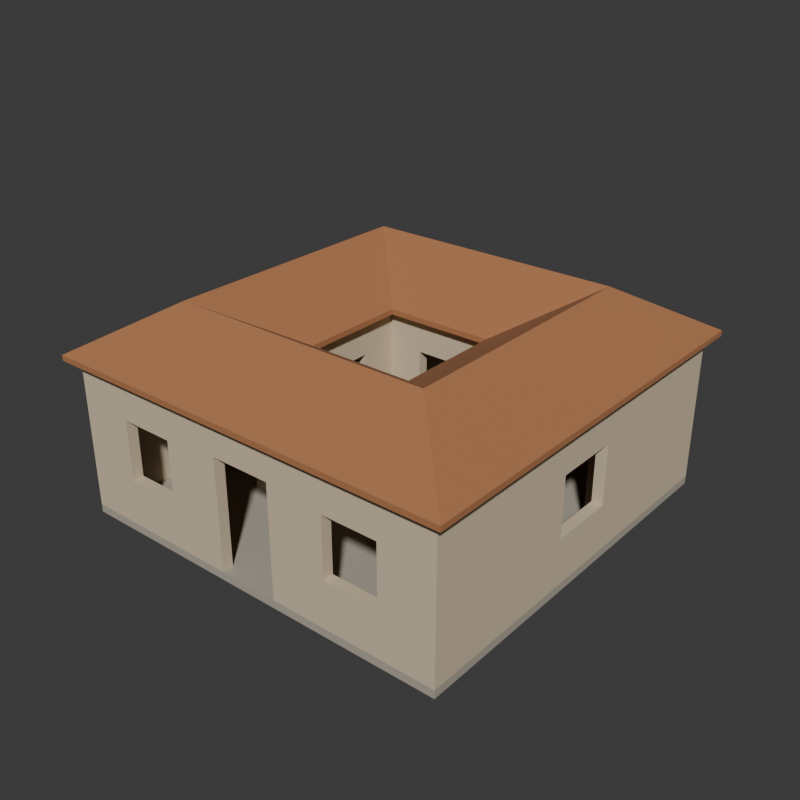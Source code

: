 # Source: source.blend  (saved by Blender 4.3.34; exported with 4.5.12 LTS)
import bpy
from mathutils import Matrix  # noqa: F401  (used for matrix-valued properties, if any)

bpy.ops.wm.read_factory_settings(use_empty=True)
scene = bpy.context.scene
scene.name = 'Scene'

# ---- collections
col_collection = bpy.data.collections.new('Collection'); scene.collection.children.link(col_collection)

# ---- materials (node trees are filled in below, after node groups)
mat_courtyardstonefloor = bpy.data.materials.new('CourtyardStoneFloor')
mat_courtyardstonefloor.diffuse_color = (0.42, 0.38, 0.31, 1.0)
mat_warmplasterrooms = bpy.data.materials.new('WarmPlasterRooms')
mat_warmplasterrooms.diffuse_color = (0.66, 0.54, 0.38, 1.0)
mat_claycourtyardroof = bpy.data.materials.new('ClayCourtyardRoof')
mat_claycourtyardroof.diffuse_color = (0.43, 0.18, 0.075, 1.0)

# ---- material node trees
mat_courtyardstonefloor.use_nodes = True; mat_courtyardstonefloor.node_tree.nodes.clear()
_N = mat_courtyardstonefloor.node_tree.nodes; _L = mat_courtyardstonefloor.node_tree.links
n0 = _N.new('ShaderNodeBsdfPrincipled'); n0.name = 'Principled BSDF'; n0.location = (10, 300)
n0.inputs[0].default_value = (0.42, 0.38, 0.31, 1.0)
n0.inputs[2].default_value = 0.94
n1 = _N.new('ShaderNodeOutputMaterial'); n1.name = 'Material Output'; n1.location = (300, 300)
_L.new(n0.outputs[0], n1.inputs[0])
n1.is_active_output = True
mat_warmplasterrooms.use_nodes = True; mat_warmplasterrooms.node_tree.nodes.clear()
_N = mat_warmplasterrooms.node_tree.nodes; _L = mat_warmplasterrooms.node_tree.links
n0 = _N.new('ShaderNodeBsdfPrincipled'); n0.name = 'Principled BSDF'; n0.location = (10, 300)
n0.inputs[0].default_value = (0.66, 0.54, 0.38, 1.0)
n0.inputs[2].default_value = 0.92
n1 = _N.new('ShaderNodeOutputMaterial'); n1.name = 'Material Output'; n1.location = (300, 300)
_L.new(n0.outputs[0], n1.inputs[0])
n1.is_active_output = True
mat_claycourtyardroof.use_nodes = True; mat_claycourtyardroof.node_tree.nodes.clear()
_N = mat_claycourtyardroof.node_tree.nodes; _L = mat_claycourtyardroof.node_tree.links
n0 = _N.new('ShaderNodeBsdfPrincipled'); n0.name = 'Principled BSDF'; n0.location = (10, 300)
n0.inputs[0].default_value = (0.43, 0.18, 0.075, 1.0)
n0.inputs[2].default_value = 0.9
n1 = _N.new('ShaderNodeOutputMaterial'); n1.name = 'Material Output'; n1.location = (300, 300)
_L.new(n0.outputs[0], n1.inputs[0])
n1.is_active_output = True

# ---- world
world_world = bpy.data.worlds.new('World'); scene.world = world_world
world_world.use_nodes = True; world_world.node_tree.nodes.clear()
_N = world_world.node_tree.nodes; _L = world_world.node_tree.links
n0 = _N.new('ShaderNodeOutputWorld'); n0.name = 'World Output'; n0.location = (300, 300)
n1 = _N.new('ShaderNodeBackground'); n1.name = 'Background'; n1.location = (10, 300)
n1.inputs[0].default_value = (0.05088, 0.05088, 0.05088, 1.0)
_L.new(n1.outputs[0], n0.inputs[0])
n0.is_active_output = True
world_world.color = (0.05088, 0.05088, 0.05088)
world_world.sun_shadow_jitter_overblur = 0.0

# ---- meshes
me_completegroundedfloormesh = bpy.data.meshes.new('CompleteGroundedFloorMesh')
me_completegroundedfloormesh.from_pydata([(-3.6, -3.6, 0.0), (-3.6, -3.6, 0.15), (-3.6, 3.6, 0.15), (-3.6, 3.6, 0.0), (3.6, -3.6, 0.0), (3.6, 3.6, 0.0), (3.6, 3.6, 0.15), (3.6, -3.6, 0.15)], [], [(0, 1, 2), (0, 2, 3), (4, 5, 6), (4, 6, 7), (0, 4, 7), (0, 7, 1), (3, 2, 6), (3, 6, 5), (0, 3, 5), (0, 5, 4), (1, 7, 6), (1, 6, 2)])
me_completegroundedfloormesh.materials.append(mat_courtyardstonefloor)
me_completegroundedfloormesh.materials.append(mat_warmplasterrooms)
me_completegroundedfloormesh.materials.append(mat_claycourtyardroof)
me_completegroundedfloormesh.update()
me_frontexteriordoorandtwowindowsmesh = bpy.data.meshes.new('FrontExteriorDoorAndTwoWindowsMesh')
me_frontexteriordoorandtwowindowsmesh.from_pydata([(-3.6, -3.6, 0.15), (-3.6, -3.6, 1.0), (-3.6, -3.4, 1.0), (-3.6, -3.4, 0.15), (-2.6, -3.6, 0.15), (-2.6, -3.6, 1.0), (-2.6, -3.4, 1.0), (-2.6, -3.4, 0.15), (-3.6, -3.6, 2.1), (-3.6, -3.4, 2.1), (-2.6, -3.4, 2.1), (-2.6, -3.6, 2.1), (-3.6, -3.6, 2.2), (-3.6, -3.4, 2.2), (-2.6, -3.6, 2.2), (-2.6, -3.4, 2.2), (-3.6, -3.6, 2.85), (-3.6, -3.4, 2.85), (-2.6, -3.6, 2.85), (-2.6, -3.4, 2.85), (-1.6, -3.6, 0.15), (-1.6, -3.6, 1.0), (-1.6, -3.4, 1.0), (-1.6, -3.4, 0.15), (-1.6, -3.6, 2.1), (-1.6, -3.6, 2.2), (-1.6, -3.4, 2.2), (-1.6, -3.4, 2.1), (-1.6, -3.6, 2.85), (-1.6, -3.4, 2.85), (-0.55, -3.6, 0.15), (-0.55, -3.4, 0.15), (-0.55, -3.4, 1.0), (-0.55, -3.6, 1.0), (-0.55, -3.4, 2.1), (-0.55, -3.6, 2.1), (-0.55, -3.4, 2.2), (-0.55, -3.6, 2.2), (-0.55, -3.6, 2.85), (-0.55, -3.4, 2.85), (0.55, -3.6, 2.2), (0.55, -3.6, 2.85), (0.55, -3.4, 2.85), (0.55, -3.4, 2.2), (0.55, -3.6, 0.15), (0.55, -3.6, 1.0), (0.55, -3.4, 1.0), (0.55, -3.4, 0.15), (1.6, -3.6, 0.15), (1.6, -3.6, 1.0), (1.6, -3.4, 1.0), (1.6, -3.4, 0.15), (0.55, -3.6, 2.1), (0.55, -3.4, 2.1), (1.6, -3.4, 2.1), (1.6, -3.6, 2.1), (1.6, -3.6, 2.2), (1.6, -3.4, 2.2), (1.6, -3.6, 2.85), (1.6, -3.4, 2.85), (2.6, -3.6, 0.15), (2.6, -3.6, 1.0), (2.6, -3.4, 1.0), (2.6, -3.4, 0.15), (2.6, -3.6, 2.1), (2.6, -3.6, 2.2), (2.6, -3.4, 2.2), (2.6, -3.4, 2.1), (2.6, -3.6, 2.85), (2.6, -3.4, 2.85), (3.6, -3.6, 0.15), (3.6, -3.4, 0.15), (3.6, -3.4, 1.0), (3.6, -3.6, 1.0), (3.6, -3.4, 2.1), (3.6, -3.6, 2.1), (3.6, -3.4, 2.2), (3.6, -3.6, 2.2), (3.6, -3.4, 2.85), (3.6, -3.6, 2.85)], [], [(0, 1, 2), (0, 2, 3), (0, 4, 5), (0, 5, 1), (3, 2, 6), (3, 6, 7), (0, 3, 7), (0, 7, 4), (1, 8, 9), (1, 9, 2), (5, 6, 10), (5, 10, 11), (1, 5, 11), (1, 11, 8), (2, 9, 10), (2, 10, 6), (8, 12, 13), (8, 13, 9), (8, 11, 14), (8, 14, 12), (9, 13, 15), (9, 15, 10), (12, 16, 17), (12, 17, 13), (12, 14, 18), (12, 18, 16), (13, 17, 19), (13, 19, 15), (16, 18, 19), (16, 19, 17), (4, 20, 21), (4, 21, 5), (7, 6, 22), (7, 22, 23), (4, 7, 23), (4, 23, 20), (5, 21, 22), (5, 22, 6), (11, 24, 25), (11, 25, 14), (10, 15, 26), (10, 26, 27), (11, 10, 27), (11, 27, 24), (14, 25, 28), (14, 28, 18), (15, 19, 29), (15, 29, 26), (18, 28, 29), (18, 29, 19), (30, 31, 32), (30, 32, 33), (20, 30, 33), (20, 33, 21), (23, 22, 32), (23, 32, 31), (20, 23, 31), (20, 31, 30), (21, 24, 27), (21, 27, 22), (33, 32, 34), (33, 34, 35), (21, 33, 35), (21, 35, 24), (22, 27, 34), (22, 34, 32), (35, 34, 36), (35, 36, 37), (24, 35, 37), (24, 37, 25), (27, 26, 36), (27, 36, 34), (25, 37, 38), (25, 38, 28), (26, 29, 39), (26, 39, 36), (28, 38, 39), (28, 39, 29), (37, 40, 41), (37, 41, 38), (36, 39, 42), (36, 42, 43), (37, 36, 43), (37, 43, 40), (38, 41, 42), (38, 42, 39), (44, 45, 46), (44, 46, 47), (44, 48, 49), (44, 49, 45), (47, 46, 50), (47, 50, 51), (44, 47, 51), (44, 51, 48), (45, 52, 53), (45, 53, 46), (49, 50, 54), (49, 54, 55), (45, 49, 55), (45, 55, 52), (46, 53, 54), (46, 54, 50), (52, 40, 43), (52, 43, 53), (52, 55, 56), (52, 56, 40), (53, 43, 57), (53, 57, 54), (40, 56, 58), (40, 58, 41), (43, 42, 59), (43, 59, 57), (41, 58, 59), (41, 59, 42), (48, 60, 61), (48, 61, 49), (51, 50, 62), (51, 62, 63), (48, 51, 63), (48, 63, 60), (49, 61, 62), (49, 62, 50), (55, 64, 65), (55, 65, 56), (54, 57, 66), (54, 66, 67), (55, 54, 67), (55, 67, 64), (56, 65, 68), (56, 68, 58), (57, 59, 69), (57, 69, 66), (58, 68, 69), (58, 69, 59), (70, 71, 72), (70, 72, 73), (60, 70, 73), (60, 73, 61), (63, 62, 72), (63, 72, 71), (60, 63, 71), (60, 71, 70), (61, 64, 67), (61, 67, 62), (73, 72, 74), (73, 74, 75), (61, 73, 75), (61, 75, 64), (62, 67, 74), (62, 74, 72), (75, 74, 76), (75, 76, 77), (64, 75, 77), (64, 77, 65), (67, 66, 76), (67, 76, 74), (77, 76, 78), (77, 78, 79), (65, 77, 79), (65, 79, 68), (66, 69, 78), (66, 78, 76), (68, 79, 78), (68, 78, 69)])
me_frontexteriordoorandtwowindowsmesh.polygons.foreach_set('material_index', [1, 1, 1, 1, 1, 1, 1, 1, 1, 1, 1, 1, 1, 1, 1, 1, 1, 1, 1, 1, 1, 1, 1, 1, 1, 1, 1, 1, 1, 1, 1, 1, 1, 1, 1, 1, 1, 1, 1, 1, 1, 1, 1, 1, 1, 1, 1, 1, 1, 1, 1, 1, 1, 1, 1, 1, 1, 1, 1, 1, 1, 1, 1, 1, 1, 1, 1, 1, 1, 1, 1, 1, 1, 1, 1, 1, 1, 1, 1, 1, 1, 1, 1, 1, 1, 1, 1, 1, 1, 1, 1, 1, 1, 1, 1, 1, 1, 1, 1, 1, 1, 1, 1, 1, 1, 1, 1, 1, 1, 1, 1, 1, 1, 1, 1, 1, 1, 1, 1, 1, 1, 1, 1, 1, 1, 1, 1, 1, 1, 1, 1, 1, 1, 1, 1, 1, 1, 1, 1, 1, 1, 1, 1, 1, 1, 1, 1, 1, 1, 1, 1, 1, 1, 1, 1, 1, 1, 1, 1, 1, 1, 1, 1, 1])
me_frontexteriordoorandtwowindowsmesh.materials.append(mat_courtyardstonefloor)
me_frontexteriordoorandtwowindowsmesh.materials.append(mat_warmplasterrooms)
me_frontexteriordoorandtwowindowsmesh.materials.append(mat_claycourtyardroof)
me_frontexteriordoorandtwowindowsmesh.update()
me_rearexteriorwindowmesh = bpy.data.meshes.new('RearExteriorWindowMesh')
me_rearexteriorwindowmesh.from_pydata([(-3.6, 3.4, 0.15), (-3.6, 3.4, 1.0), (-3.6, 3.6, 1.0), (-3.6, 3.6, 0.15), (-0.6, 3.4, 0.15), (-0.6, 3.4, 1.0), (-0.6, 3.6, 1.0), (-0.6, 3.6, 0.15), (-3.6, 3.4, 2.1), (-3.6, 3.6, 2.1), (-0.6, 3.6, 2.1), (-0.6, 3.4, 2.1), (-3.6, 3.4, 2.85), (-3.6, 3.6, 2.85), (-0.6, 3.4, 2.85), (-0.6, 3.6, 2.85), (0.6, 3.4, 0.15), (0.6, 3.4, 1.0), (0.6, 3.6, 1.0), (0.6, 3.6, 0.15), (0.6, 3.4, 2.1), (0.6, 3.4, 2.85), (0.6, 3.6, 2.85), (0.6, 3.6, 2.1), (3.6, 3.4, 0.15), (3.6, 3.6, 0.15), (3.6, 3.6, 1.0), (3.6, 3.4, 1.0), (3.6, 3.6, 2.1), (3.6, 3.4, 2.1), (3.6, 3.6, 2.85), (3.6, 3.4, 2.85)], [], [(0, 1, 2), (0, 2, 3), (0, 4, 5), (0, 5, 1), (3, 2, 6), (3, 6, 7), (0, 3, 7), (0, 7, 4), (1, 8, 9), (1, 9, 2), (5, 6, 10), (5, 10, 11), (1, 5, 11), (1, 11, 8), (2, 9, 10), (2, 10, 6), (8, 12, 13), (8, 13, 9), (8, 11, 14), (8, 14, 12), (9, 13, 15), (9, 15, 10), (12, 14, 15), (12, 15, 13), (4, 16, 17), (4, 17, 5), (7, 6, 18), (7, 18, 19), (4, 7, 19), (4, 19, 16), (5, 17, 18), (5, 18, 6), (11, 20, 21), (11, 21, 14), (10, 15, 22), (10, 22, 23), (11, 10, 23), (11, 23, 20), (14, 21, 22), (14, 22, 15), (24, 25, 26), (24, 26, 27), (16, 24, 27), (16, 27, 17), (19, 18, 26), (19, 26, 25), (16, 19, 25), (16, 25, 24), (17, 20, 23), (17, 23, 18), (27, 26, 28), (27, 28, 29), (17, 27, 29), (17, 29, 20), (18, 23, 28), (18, 28, 26), (29, 28, 30), (29, 30, 31), (20, 29, 31), (20, 31, 21), (23, 22, 30), (23, 30, 28), (21, 31, 30), (21, 30, 22)])
me_rearexteriorwindowmesh.polygons.foreach_set('material_index', [1, 1, 1, 1, 1, 1, 1, 1, 1, 1, 1, 1, 1, 1, 1, 1, 1, 1, 1, 1, 1, 1, 1, 1, 1, 1, 1, 1, 1, 1, 1, 1, 1, 1, 1, 1, 1, 1, 1, 1, 1, 1, 1, 1, 1, 1, 1, 1, 1, 1, 1, 1, 1, 1, 1, 1, 1, 1, 1, 1, 1, 1, 1, 1])
me_rearexteriorwindowmesh.materials.append(mat_courtyardstonefloor)
me_rearexteriorwindowmesh.materials.append(mat_warmplasterrooms)
me_rearexteriorwindowmesh.materials.append(mat_claycourtyardroof)
me_rearexteriorwindowmesh.update()
me_exteriorside_1mesh = bpy.data.meshes.new('ExteriorSide-1Mesh')
me_exteriorside_1mesh.from_pydata([(-3.6, -3.4, 0.15), (-3.6, -3.4, 1.0), (-3.6, -0.6, 1.0), (-3.6, -0.6, 0.15), (-3.4, -3.4, 0.15), (-3.4, -0.6, 0.15), (-3.4, -0.6, 1.0), (-3.4, -3.4, 1.0), (-3.6, -3.4, 2.1), (-3.6, -0.6, 2.1), (-3.4, -0.6, 2.1), (-3.4, -3.4, 2.1), (-3.6, -3.4, 2.85), (-3.6, -0.6, 2.85), (-3.4, -0.6, 2.85), (-3.4, -3.4, 2.85), (-3.6, 0.6, 1.0), (-3.6, 0.6, 0.15), (-3.4, 0.6, 0.15), (-3.4, 0.6, 1.0), (-3.6, 0.6, 2.85), (-3.6, 0.6, 2.1), (-3.4, 0.6, 2.1), (-3.4, 0.6, 2.85), (-3.6, 3.4, 1.0), (-3.6, 3.4, 0.15), (-3.4, 3.4, 0.15), (-3.4, 3.4, 1.0), (-3.6, 3.4, 2.1), (-3.4, 3.4, 2.1), (-3.6, 3.4, 2.85), (-3.4, 3.4, 2.85)], [], [(0, 1, 2), (0, 2, 3), (4, 5, 6), (4, 6, 7), (0, 4, 7), (0, 7, 1), (0, 3, 5), (0, 5, 4), (1, 8, 9), (1, 9, 2), (7, 6, 10), (7, 10, 11), (1, 7, 11), (1, 11, 8), (2, 9, 10), (2, 10, 6), (8, 12, 13), (8, 13, 9), (11, 10, 14), (11, 14, 15), (8, 11, 15), (8, 15, 12), (12, 15, 14), (12, 14, 13), (3, 2, 16), (3, 16, 17), (5, 18, 19), (5, 19, 6), (3, 17, 18), (3, 18, 5), (2, 6, 19), (2, 19, 16), (9, 13, 20), (9, 20, 21), (10, 22, 23), (10, 23, 14), (9, 21, 22), (9, 22, 10), (13, 14, 23), (13, 23, 20), (17, 16, 24), (17, 24, 25), (18, 26, 27), (18, 27, 19), (25, 24, 27), (25, 27, 26), (17, 25, 26), (17, 26, 18), (16, 21, 28), (16, 28, 24), (19, 27, 29), (19, 29, 22), (16, 19, 22), (16, 22, 21), (24, 28, 29), (24, 29, 27), (21, 20, 30), (21, 30, 28), (22, 29, 31), (22, 31, 23), (28, 30, 31), (28, 31, 29), (20, 23, 31), (20, 31, 30)])
me_exteriorside_1mesh.polygons.foreach_set('material_index', [1, 1, 1, 1, 1, 1, 1, 1, 1, 1, 1, 1, 1, 1, 1, 1, 1, 1, 1, 1, 1, 1, 1, 1, 1, 1, 1, 1, 1, 1, 1, 1, 1, 1, 1, 1, 1, 1, 1, 1, 1, 1, 1, 1, 1, 1, 1, 1, 1, 1, 1, 1, 1, 1, 1, 1, 1, 1, 1, 1, 1, 1, 1, 1])
me_exteriorside_1mesh.materials.append(mat_courtyardstonefloor)
me_exteriorside_1mesh.materials.append(mat_warmplasterrooms)
me_exteriorside_1mesh.materials.append(mat_claycourtyardroof)
me_exteriorside_1mesh.update()
me_exteriorside1mesh = bpy.data.meshes.new('ExteriorSide1Mesh')
me_exteriorside1mesh.from_pydata([(3.4, -3.4, 0.15), (3.4, -3.4, 1.0), (3.4, -0.6, 1.0), (3.4, -0.6, 0.15), (3.6, -3.4, 0.15), (3.6, -0.6, 0.15), (3.6, -0.6, 1.0), (3.6, -3.4, 1.0), (3.4, -3.4, 2.1), (3.4, -0.6, 2.1), (3.6, -0.6, 2.1), (3.6, -3.4, 2.1), (3.4, -3.4, 2.85), (3.4, -0.6, 2.85), (3.6, -0.6, 2.85), (3.6, -3.4, 2.85), (3.4, 0.6, 1.0), (3.4, 0.6, 0.15), (3.6, 0.6, 0.15), (3.6, 0.6, 1.0), (3.4, 0.6, 2.85), (3.4, 0.6, 2.1), (3.6, 0.6, 2.1), (3.6, 0.6, 2.85), (3.4, 3.4, 1.0), (3.4, 3.4, 0.15), (3.6, 3.4, 0.15), (3.6, 3.4, 1.0), (3.4, 3.4, 2.1), (3.6, 3.4, 2.1), (3.4, 3.4, 2.85), (3.6, 3.4, 2.85)], [], [(0, 1, 2), (0, 2, 3), (4, 5, 6), (4, 6, 7), (0, 4, 7), (0, 7, 1), (0, 3, 5), (0, 5, 4), (1, 8, 9), (1, 9, 2), (7, 6, 10), (7, 10, 11), (1, 7, 11), (1, 11, 8), (2, 9, 10), (2, 10, 6), (8, 12, 13), (8, 13, 9), (11, 10, 14), (11, 14, 15), (8, 11, 15), (8, 15, 12), (12, 15, 14), (12, 14, 13), (3, 2, 16), (3, 16, 17), (5, 18, 19), (5, 19, 6), (3, 17, 18), (3, 18, 5), (2, 6, 19), (2, 19, 16), (9, 13, 20), (9, 20, 21), (10, 22, 23), (10, 23, 14), (9, 21, 22), (9, 22, 10), (13, 14, 23), (13, 23, 20), (17, 16, 24), (17, 24, 25), (18, 26, 27), (18, 27, 19), (25, 24, 27), (25, 27, 26), (17, 25, 26), (17, 26, 18), (16, 21, 28), (16, 28, 24), (19, 27, 29), (19, 29, 22), (16, 19, 22), (16, 22, 21), (24, 28, 29), (24, 29, 27), (21, 20, 30), (21, 30, 28), (22, 29, 31), (22, 31, 23), (28, 30, 31), (28, 31, 29), (20, 23, 31), (20, 31, 30)])
me_exteriorside1mesh.polygons.foreach_set('material_index', [1, 1, 1, 1, 1, 1, 1, 1, 1, 1, 1, 1, 1, 1, 1, 1, 1, 1, 1, 1, 1, 1, 1, 1, 1, 1, 1, 1, 1, 1, 1, 1, 1, 1, 1, 1, 1, 1, 1, 1, 1, 1, 1, 1, 1, 1, 1, 1, 1, 1, 1, 1, 1, 1, 1, 1, 1, 1, 1, 1, 1, 1, 1, 1])
me_exteriorside1mesh.materials.append(mat_courtyardstonefloor)
me_exteriorside1mesh.materials.append(mat_warmplasterrooms)
me_exteriorside1mesh.materials.append(mat_claycourtyardroof)
me_exteriorside1mesh.update()
me_courtyardlongside_1mesh = bpy.data.meshes.new('CourtyardLongSide-1Mesh')
me_courtyardlongside_1mesh.from_pydata([(-1.4, -1.4, 0.15), (-1.4, -1.4, 2.2), (-1.4, -0.5, 2.2), (-1.4, -0.5, 0.15), (-1.2, -1.4, 0.15), (-1.2, -0.5, 0.15), (-1.2, -0.5, 2.2), (-1.2, -1.4, 2.2), (-1.4, -1.4, 2.85), (-1.4, -0.5, 2.85), (-1.2, -0.5, 2.85), (-1.2, -1.4, 2.85), (-1.4, 0.5, 2.85), (-1.4, 0.5, 2.2), (-1.2, 0.5, 2.2), (-1.2, 0.5, 2.85), (-1.4, 0.5, 0.15), (-1.4, 1.4, 2.2), (-1.4, 1.4, 0.15), (-1.2, 0.5, 0.15), (-1.2, 1.4, 0.15), (-1.2, 1.4, 2.2), (-1.4, 1.4, 2.85), (-1.2, 1.4, 2.85)], [], [(0, 1, 2), (0, 2, 3), (4, 5, 6), (4, 6, 7), (0, 4, 7), (0, 7, 1), (3, 2, 6), (3, 6, 5), (0, 3, 5), (0, 5, 4), (1, 8, 9), (1, 9, 2), (7, 6, 10), (7, 10, 11), (1, 7, 11), (1, 11, 8), (8, 11, 10), (8, 10, 9), (2, 9, 12), (2, 12, 13), (6, 14, 15), (6, 15, 10), (2, 13, 14), (2, 14, 6), (9, 10, 15), (9, 15, 12), (16, 13, 17), (16, 17, 18), (19, 20, 21), (19, 21, 14), (16, 19, 14), (16, 14, 13), (18, 17, 21), (18, 21, 20), (16, 18, 20), (16, 20, 19), (13, 12, 22), (13, 22, 17), (14, 21, 23), (14, 23, 15), (17, 22, 23), (17, 23, 21), (12, 15, 23), (12, 23, 22)])
me_courtyardlongside_1mesh.polygons.foreach_set('material_index', [1, 1, 1, 1, 1, 1, 1, 1, 1, 1, 1, 1, 1, 1, 1, 1, 1, 1, 1, 1, 1, 1, 1, 1, 1, 1, 1, 1, 1, 1, 1, 1, 1, 1, 1, 1, 1, 1, 1, 1, 1, 1, 1, 1])
me_courtyardlongside_1mesh.materials.append(mat_courtyardstonefloor)
me_courtyardlongside_1mesh.materials.append(mat_warmplasterrooms)
me_courtyardlongside_1mesh.materials.append(mat_claycourtyardroof)
me_courtyardlongside_1mesh.update()
me_courtyardcrossside_1mesh = bpy.data.meshes.new('CourtyardCrossSide-1Mesh')
me_courtyardcrossside_1mesh.from_pydata([(-1.2, -1.4, 0.15), (-1.2, -1.4, 2.2), (-1.2, -1.2, 2.2), (-1.2, -1.2, 0.15), (-0.55, -1.4, 0.15), (-0.55, -1.2, 0.15), (-0.55, -1.2, 2.2), (-0.55, -1.4, 2.2), (-1.2, -1.4, 2.85), (-1.2, -1.2, 2.85), (-0.55, -1.4, 2.85), (-0.55, -1.2, 2.85), (0.55, -1.4, 2.2), (0.55, -1.4, 2.85), (0.55, -1.2, 2.85), (0.55, -1.2, 2.2), (0.55, -1.4, 0.15), (0.55, -1.2, 0.15), (1.2, -1.4, 0.15), (1.2, -1.2, 0.15), (1.2, -1.2, 2.2), (1.2, -1.4, 2.2), (1.2, -1.2, 2.85), (1.2, -1.4, 2.85)], [], [(0, 1, 2), (0, 2, 3), (4, 5, 6), (4, 6, 7), (0, 4, 7), (0, 7, 1), (3, 2, 6), (3, 6, 5), (0, 3, 5), (0, 5, 4), (1, 8, 9), (1, 9, 2), (1, 7, 10), (1, 10, 8), (2, 9, 11), (2, 11, 6), (8, 10, 11), (8, 11, 9), (7, 12, 13), (7, 13, 10), (6, 11, 14), (6, 14, 15), (7, 6, 15), (7, 15, 12), (10, 13, 14), (10, 14, 11), (16, 12, 15), (16, 15, 17), (18, 19, 20), (18, 20, 21), (16, 18, 21), (16, 21, 12), (17, 15, 20), (17, 20, 19), (16, 17, 19), (16, 19, 18), (21, 20, 22), (21, 22, 23), (12, 21, 23), (12, 23, 13), (15, 14, 22), (15, 22, 20), (13, 23, 22), (13, 22, 14)])
me_courtyardcrossside_1mesh.polygons.foreach_set('material_index', [1, 1, 1, 1, 1, 1, 1, 1, 1, 1, 1, 1, 1, 1, 1, 1, 1, 1, 1, 1, 1, 1, 1, 1, 1, 1, 1, 1, 1, 1, 1, 1, 1, 1, 1, 1, 1, 1, 1, 1, 1, 1, 1, 1])
me_courtyardcrossside_1mesh.materials.append(mat_courtyardstonefloor)
me_courtyardcrossside_1mesh.materials.append(mat_warmplasterrooms)
me_courtyardcrossside_1mesh.materials.append(mat_claycourtyardroof)
me_courtyardcrossside_1mesh.update()
me_courtyardlongside1mesh = bpy.data.meshes.new('CourtyardLongSide1Mesh')
me_courtyardlongside1mesh.from_pydata([(1.2, -1.4, 0.15), (1.2, -1.4, 2.2), (1.2, -0.5, 2.2), (1.2, -0.5, 0.15), (1.4, -1.4, 0.15), (1.4, -0.5, 0.15), (1.4, -0.5, 2.2), (1.4, -1.4, 2.2), (1.2, -1.4, 2.85), (1.2, -0.5, 2.85), (1.4, -0.5, 2.85), (1.4, -1.4, 2.85), (1.2, 0.5, 2.85), (1.2, 0.5, 2.2), (1.4, 0.5, 2.2), (1.4, 0.5, 2.85), (1.2, 0.5, 0.15), (1.2, 1.4, 2.2), (1.2, 1.4, 0.15), (1.4, 0.5, 0.15), (1.4, 1.4, 0.15), (1.4, 1.4, 2.2), (1.2, 1.4, 2.85), (1.4, 1.4, 2.85)], [], [(0, 1, 2), (0, 2, 3), (4, 5, 6), (4, 6, 7), (0, 4, 7), (0, 7, 1), (3, 2, 6), (3, 6, 5), (0, 3, 5), (0, 5, 4), (1, 8, 9), (1, 9, 2), (7, 6, 10), (7, 10, 11), (1, 7, 11), (1, 11, 8), (8, 11, 10), (8, 10, 9), (2, 9, 12), (2, 12, 13), (6, 14, 15), (6, 15, 10), (2, 13, 14), (2, 14, 6), (9, 10, 15), (9, 15, 12), (16, 13, 17), (16, 17, 18), (19, 20, 21), (19, 21, 14), (16, 19, 14), (16, 14, 13), (18, 17, 21), (18, 21, 20), (16, 18, 20), (16, 20, 19), (13, 12, 22), (13, 22, 17), (14, 21, 23), (14, 23, 15), (17, 22, 23), (17, 23, 21), (12, 15, 23), (12, 23, 22)])
me_courtyardlongside1mesh.polygons.foreach_set('material_index', [1, 1, 1, 1, 1, 1, 1, 1, 1, 1, 1, 1, 1, 1, 1, 1, 1, 1, 1, 1, 1, 1, 1, 1, 1, 1, 1, 1, 1, 1, 1, 1, 1, 1, 1, 1, 1, 1, 1, 1, 1, 1, 1, 1])
me_courtyardlongside1mesh.materials.append(mat_courtyardstonefloor)
me_courtyardlongside1mesh.materials.append(mat_warmplasterrooms)
me_courtyardlongside1mesh.materials.append(mat_claycourtyardroof)
me_courtyardlongside1mesh.update()
me_courtyardcrossside1mesh = bpy.data.meshes.new('CourtyardCrossSide1Mesh')
me_courtyardcrossside1mesh.from_pydata([(-1.2, 1.2, 0.15), (-1.2, 1.2, 2.2), (-1.2, 1.4, 2.2), (-1.2, 1.4, 0.15), (-0.55, 1.2, 0.15), (-0.55, 1.4, 0.15), (-0.55, 1.4, 2.2), (-0.55, 1.2, 2.2), (-1.2, 1.2, 2.85), (-1.2, 1.4, 2.85), (-0.55, 1.2, 2.85), (-0.55, 1.4, 2.85), (0.55, 1.2, 2.2), (0.55, 1.2, 2.85), (0.55, 1.4, 2.85), (0.55, 1.4, 2.2), (0.55, 1.2, 0.15), (0.55, 1.4, 0.15), (1.2, 1.2, 0.15), (1.2, 1.4, 0.15), (1.2, 1.4, 2.2), (1.2, 1.2, 2.2), (1.2, 1.4, 2.85), (1.2, 1.2, 2.85)], [], [(0, 1, 2), (0, 2, 3), (4, 5, 6), (4, 6, 7), (0, 4, 7), (0, 7, 1), (3, 2, 6), (3, 6, 5), (0, 3, 5), (0, 5, 4), (1, 8, 9), (1, 9, 2), (1, 7, 10), (1, 10, 8), (2, 9, 11), (2, 11, 6), (8, 10, 11), (8, 11, 9), (7, 12, 13), (7, 13, 10), (6, 11, 14), (6, 14, 15), (7, 6, 15), (7, 15, 12), (10, 13, 14), (10, 14, 11), (16, 12, 15), (16, 15, 17), (18, 19, 20), (18, 20, 21), (16, 18, 21), (16, 21, 12), (17, 15, 20), (17, 20, 19), (16, 17, 19), (16, 19, 18), (21, 20, 22), (21, 22, 23), (12, 21, 23), (12, 23, 13), (15, 14, 22), (15, 22, 20), (13, 23, 22), (13, 22, 14)])
me_courtyardcrossside1mesh.polygons.foreach_set('material_index', [1, 1, 1, 1, 1, 1, 1, 1, 1, 1, 1, 1, 1, 1, 1, 1, 1, 1, 1, 1, 1, 1, 1, 1, 1, 1, 1, 1, 1, 1, 1, 1, 1, 1, 1, 1, 1, 1, 1, 1, 1, 1, 1, 1])
me_courtyardcrossside1mesh.materials.append(mat_courtyardstonefloor)
me_courtyardcrossside1mesh.materials.append(mat_warmplasterrooms)
me_courtyardcrossside1mesh.materials.append(mat_claycourtyardroof)
me_courtyardcrossside1mesh.update()
me_roompartition_1__1mesh = bpy.data.meshes.new('RoomPartition-1_-1Mesh')
me_roompartition_1__1mesh.from_pydata([(-3.4, -1.55, 0.15), (-3.4, -1.55, 2.2), (-3.4, -1.4, 2.2), (-3.4, -1.4, 0.15), (-2.85, -1.55, 0.15), (-2.85, -1.4, 0.15), (-2.85, -1.4, 2.2), (-2.85, -1.55, 2.2), (-3.4, -1.55, 2.85), (-3.4, -1.4, 2.85), (-2.85, -1.55, 2.85), (-2.85, -1.4, 2.85), (-1.95, -1.55, 2.2), (-1.95, -1.55, 2.85), (-1.95, -1.4, 2.85), (-1.95, -1.4, 2.2), (-1.95, -1.55, 0.15), (-1.95, -1.4, 0.15), (-1.4, -1.55, 0.15), (-1.4, -1.4, 0.15), (-1.4, -1.4, 2.2), (-1.4, -1.55, 2.2), (-1.4, -1.4, 2.85), (-1.4, -1.55, 2.85)], [], [(0, 1, 2), (0, 2, 3), (4, 5, 6), (4, 6, 7), (0, 4, 7), (0, 7, 1), (3, 2, 6), (3, 6, 5), (0, 3, 5), (0, 5, 4), (1, 8, 9), (1, 9, 2), (1, 7, 10), (1, 10, 8), (2, 9, 11), (2, 11, 6), (8, 10, 11), (8, 11, 9), (7, 12, 13), (7, 13, 10), (6, 11, 14), (6, 14, 15), (7, 6, 15), (7, 15, 12), (10, 13, 14), (10, 14, 11), (16, 12, 15), (16, 15, 17), (18, 19, 20), (18, 20, 21), (16, 18, 21), (16, 21, 12), (17, 15, 20), (17, 20, 19), (16, 17, 19), (16, 19, 18), (21, 20, 22), (21, 22, 23), (12, 21, 23), (12, 23, 13), (15, 14, 22), (15, 22, 20), (13, 23, 22), (13, 22, 14)])
me_roompartition_1__1mesh.polygons.foreach_set('material_index', [1, 1, 1, 1, 1, 1, 1, 1, 1, 1, 1, 1, 1, 1, 1, 1, 1, 1, 1, 1, 1, 1, 1, 1, 1, 1, 1, 1, 1, 1, 1, 1, 1, 1, 1, 1, 1, 1, 1, 1, 1, 1, 1, 1])
me_roompartition_1__1mesh.materials.append(mat_courtyardstonefloor)
me_roompartition_1__1mesh.materials.append(mat_warmplasterrooms)
me_roompartition_1__1mesh.materials.append(mat_claycourtyardroof)
me_roompartition_1__1mesh.update()
me_roompartition_1_1mesh = bpy.data.meshes.new('RoomPartition-1_1Mesh')
me_roompartition_1_1mesh.from_pydata([(-3.4, 1.4, 0.15), (-3.4, 1.4, 2.2), (-3.4, 1.55, 2.2), (-3.4, 1.55, 0.15), (-2.85, 1.4, 0.15), (-2.85, 1.55, 0.15), (-2.85, 1.55, 2.2), (-2.85, 1.4, 2.2), (-3.4, 1.4, 2.85), (-3.4, 1.55, 2.85), (-2.85, 1.4, 2.85), (-2.85, 1.55, 2.85), (-1.95, 1.4, 2.2), (-1.95, 1.4, 2.85), (-1.95, 1.55, 2.85), (-1.95, 1.55, 2.2), (-1.95, 1.4, 0.15), (-1.95, 1.55, 0.15), (-1.4, 1.4, 0.15), (-1.4, 1.55, 0.15), (-1.4, 1.55, 2.2), (-1.4, 1.4, 2.2), (-1.4, 1.55, 2.85), (-1.4, 1.4, 2.85)], [], [(0, 1, 2), (0, 2, 3), (4, 5, 6), (4, 6, 7), (0, 4, 7), (0, 7, 1), (3, 2, 6), (3, 6, 5), (0, 3, 5), (0, 5, 4), (1, 8, 9), (1, 9, 2), (1, 7, 10), (1, 10, 8), (2, 9, 11), (2, 11, 6), (8, 10, 11), (8, 11, 9), (7, 12, 13), (7, 13, 10), (6, 11, 14), (6, 14, 15), (7, 6, 15), (7, 15, 12), (10, 13, 14), (10, 14, 11), (16, 12, 15), (16, 15, 17), (18, 19, 20), (18, 20, 21), (16, 18, 21), (16, 21, 12), (17, 15, 20), (17, 20, 19), (16, 17, 19), (16, 19, 18), (21, 20, 22), (21, 22, 23), (12, 21, 23), (12, 23, 13), (15, 14, 22), (15, 22, 20), (13, 23, 22), (13, 22, 14)])
me_roompartition_1_1mesh.polygons.foreach_set('material_index', [1, 1, 1, 1, 1, 1, 1, 1, 1, 1, 1, 1, 1, 1, 1, 1, 1, 1, 1, 1, 1, 1, 1, 1, 1, 1, 1, 1, 1, 1, 1, 1, 1, 1, 1, 1, 1, 1, 1, 1, 1, 1, 1, 1])
me_roompartition_1_1mesh.materials.append(mat_courtyardstonefloor)
me_roompartition_1_1mesh.materials.append(mat_warmplasterrooms)
me_roompartition_1_1mesh.materials.append(mat_claycourtyardroof)
me_roompartition_1_1mesh.update()
me_roompartition1__1mesh = bpy.data.meshes.new('RoomPartition1_-1Mesh')
me_roompartition1__1mesh.from_pydata([(1.4, -1.55, 0.15), (1.4, -1.55, 2.2), (1.4, -1.4, 2.2), (1.4, -1.4, 0.15), (1.95, -1.55, 0.15), (1.95, -1.4, 0.15), (1.95, -1.4, 2.2), (1.95, -1.55, 2.2), (1.4, -1.55, 2.85), (1.4, -1.4, 2.85), (1.95, -1.55, 2.85), (1.95, -1.4, 2.85), (2.85, -1.55, 2.2), (2.85, -1.55, 2.85), (2.85, -1.4, 2.85), (2.85, -1.4, 2.2), (2.85, -1.55, 0.15), (2.85, -1.4, 0.15), (3.4, -1.55, 0.15), (3.4, -1.4, 0.15), (3.4, -1.4, 2.2), (3.4, -1.55, 2.2), (3.4, -1.4, 2.85), (3.4, -1.55, 2.85)], [], [(0, 1, 2), (0, 2, 3), (4, 5, 6), (4, 6, 7), (0, 4, 7), (0, 7, 1), (3, 2, 6), (3, 6, 5), (0, 3, 5), (0, 5, 4), (1, 8, 9), (1, 9, 2), (1, 7, 10), (1, 10, 8), (2, 9, 11), (2, 11, 6), (8, 10, 11), (8, 11, 9), (7, 12, 13), (7, 13, 10), (6, 11, 14), (6, 14, 15), (7, 6, 15), (7, 15, 12), (10, 13, 14), (10, 14, 11), (16, 12, 15), (16, 15, 17), (18, 19, 20), (18, 20, 21), (16, 18, 21), (16, 21, 12), (17, 15, 20), (17, 20, 19), (16, 17, 19), (16, 19, 18), (21, 20, 22), (21, 22, 23), (12, 21, 23), (12, 23, 13), (15, 14, 22), (15, 22, 20), (13, 23, 22), (13, 22, 14)])
me_roompartition1__1mesh.polygons.foreach_set('material_index', [1, 1, 1, 1, 1, 1, 1, 1, 1, 1, 1, 1, 1, 1, 1, 1, 1, 1, 1, 1, 1, 1, 1, 1, 1, 1, 1, 1, 1, 1, 1, 1, 1, 1, 1, 1, 1, 1, 1, 1, 1, 1, 1, 1])
me_roompartition1__1mesh.materials.append(mat_courtyardstonefloor)
me_roompartition1__1mesh.materials.append(mat_warmplasterrooms)
me_roompartition1__1mesh.materials.append(mat_claycourtyardroof)
me_roompartition1__1mesh.update()
me_roompartition1_1mesh = bpy.data.meshes.new('RoomPartition1_1Mesh')
me_roompartition1_1mesh.from_pydata([(1.4, 1.4, 0.15), (1.4, 1.4, 2.2), (1.4, 1.55, 2.2), (1.4, 1.55, 0.15), (1.95, 1.4, 0.15), (1.95, 1.55, 0.15), (1.95, 1.55, 2.2), (1.95, 1.4, 2.2), (1.4, 1.4, 2.85), (1.4, 1.55, 2.85), (1.95, 1.4, 2.85), (1.95, 1.55, 2.85), (2.85, 1.4, 2.2), (2.85, 1.4, 2.85), (2.85, 1.55, 2.85), (2.85, 1.55, 2.2), (2.85, 1.4, 0.15), (2.85, 1.55, 0.15), (3.4, 1.4, 0.15), (3.4, 1.55, 0.15), (3.4, 1.55, 2.2), (3.4, 1.4, 2.2), (3.4, 1.55, 2.85), (3.4, 1.4, 2.85)], [], [(0, 1, 2), (0, 2, 3), (4, 5, 6), (4, 6, 7), (0, 4, 7), (0, 7, 1), (3, 2, 6), (3, 6, 5), (0, 3, 5), (0, 5, 4), (1, 8, 9), (1, 9, 2), (1, 7, 10), (1, 10, 8), (2, 9, 11), (2, 11, 6), (8, 10, 11), (8, 11, 9), (7, 12, 13), (7, 13, 10), (6, 11, 14), (6, 14, 15), (7, 6, 15), (7, 15, 12), (10, 13, 14), (10, 14, 11), (16, 12, 15), (16, 15, 17), (18, 19, 20), (18, 20, 21), (16, 18, 21), (16, 21, 12), (17, 15, 20), (17, 20, 19), (16, 17, 19), (16, 19, 18), (21, 20, 22), (21, 22, 23), (12, 21, 23), (12, 23, 13), (15, 14, 22), (15, 22, 20), (13, 23, 22), (13, 22, 14)])
me_roompartition1_1mesh.polygons.foreach_set('material_index', [1, 1, 1, 1, 1, 1, 1, 1, 1, 1, 1, 1, 1, 1, 1, 1, 1, 1, 1, 1, 1, 1, 1, 1, 1, 1, 1, 1, 1, 1, 1, 1, 1, 1, 1, 1, 1, 1, 1, 1, 1, 1, 1, 1])
me_roompartition1_1mesh.materials.append(mat_courtyardstonefloor)
me_roompartition1_1mesh.materials.append(mat_warmplasterrooms)
me_roompartition1_1mesh.materials.append(mat_claycourtyardroof)
me_roompartition1_1mesh.update()
me_wholecourtyardringhiproofmesh = bpy.data.meshes.new('WholeCourtyardRingHipRoofMesh')
me_wholecourtyardringhiproofmesh.from_pydata([(-3.8, -3.8, 2.95), (3.8, -3.8, 2.95), (3.8, 3.8, 2.95), (-3.8, 3.8, 2.95), (-2.4, -2.4, 3.8), (2.4, -2.4, 3.8), (2.4, 2.4, 3.8), (-2.4, 2.4, 3.8), (-1.0, -1.0, 2.95), (1.0, -1.0, 2.95), (1.0, 1.0, 2.95), (-1.0, 1.0, 2.95), (-3.8, -3.8, 2.85), (3.8, -3.8, 2.85), (3.8, 3.8, 2.85), (-3.8, 3.8, 2.85), (-1.0, -1.0, 2.85), (1.0, -1.0, 2.85), (1.0, 1.0, 2.85), (-1.0, 1.0, 2.85)], [], [(0, 1, 5), (0, 5, 4), (4, 5, 9), (4, 9, 8), (12, 16, 17), (12, 17, 13), (0, 12, 13), (0, 13, 1), (8, 9, 17), (8, 17, 16), (1, 2, 6), (1, 6, 5), (5, 6, 10), (5, 10, 9), (13, 17, 18), (13, 18, 14), (1, 13, 14), (1, 14, 2), (9, 10, 18), (9, 18, 17), (2, 3, 7), (2, 7, 6), (6, 7, 11), (6, 11, 10), (14, 18, 19), (14, 19, 15), (2, 14, 15), (2, 15, 3), (10, 11, 19), (10, 19, 18), (3, 0, 4), (3, 4, 7), (7, 4, 8), (7, 8, 11), (15, 19, 16), (15, 16, 12), (3, 15, 12), (3, 12, 0), (11, 8, 16), (11, 16, 19)])
me_wholecourtyardringhiproofmesh.polygons.foreach_set('material_index', [2, 2, 2, 2, 2, 2, 2, 2, 2, 2, 2, 2, 2, 2, 2, 2, 2, 2, 2, 2, 2, 2, 2, 2, 2, 2, 2, 2, 2, 2, 2, 2, 2, 2, 2, 2, 2, 2, 2, 2])
me_wholecourtyardringhiproofmesh.materials.append(mat_courtyardstonefloor)
me_wholecourtyardringhiproofmesh.materials.append(mat_warmplasterrooms)
me_wholecourtyardringhiproofmesh.materials.append(mat_claycourtyardroof)
me_wholecourtyardringhiproofmesh.update()

# ---- objects
ob_completegroundedfloor = bpy.data.objects.new('CompleteGroundedFloor', me_completegroundedfloormesh)
ob_frontexteriordoorandtwowindows = bpy.data.objects.new('FrontExteriorDoorAndTwoWindows', me_frontexteriordoorandtwowindowsmesh)
ob_rearexteriorwindow = bpy.data.objects.new('RearExteriorWindow', me_rearexteriorwindowmesh)
ob_exteriorside_1 = bpy.data.objects.new('ExteriorSide-1', me_exteriorside_1mesh)
ob_exteriorside1 = bpy.data.objects.new('ExteriorSide1', me_exteriorside1mesh)
ob_courtyardlongside_1 = bpy.data.objects.new('CourtyardLongSide-1', me_courtyardlongside_1mesh)
ob_courtyardcrossside_1 = bpy.data.objects.new('CourtyardCrossSide-1', me_courtyardcrossside_1mesh)
ob_courtyardlongside1 = bpy.data.objects.new('CourtyardLongSide1', me_courtyardlongside1mesh)
ob_courtyardcrossside1 = bpy.data.objects.new('CourtyardCrossSide1', me_courtyardcrossside1mesh)
ob_roompartition_1__1 = bpy.data.objects.new('RoomPartition-1_-1', me_roompartition_1__1mesh)
ob_roompartition_1_1 = bpy.data.objects.new('RoomPartition-1_1', me_roompartition_1_1mesh)
ob_roompartition1__1 = bpy.data.objects.new('RoomPartition1_-1', me_roompartition1__1mesh)
ob_roompartition1_1 = bpy.data.objects.new('RoomPartition1_1', me_roompartition1_1mesh)
ob_wholecourtyardringhiproof = bpy.data.objects.new('WholeCourtyardRingHipRoof', me_wholecourtyardringhiproofmesh)

# ---- transforms, parenting, visibility, modifiers, constraints
ob_completegroundedfloor.location = (0.0, 0.0, 0.0)
ob_frontexteriordoorandtwowindows.location = (0.0, 0.0, 0.0)
ob_rearexteriorwindow.location = (0.0, 0.0, 0.0)
ob_exteriorside_1.location = (0.0, 0.0, 0.0)
ob_exteriorside1.location = (0.0, 0.0, 0.0)
ob_courtyardlongside_1.location = (0.0, 0.0, 0.0)
ob_courtyardcrossside_1.location = (0.0, 0.0, 0.0)
ob_courtyardlongside1.location = (0.0, 0.0, 0.0)
ob_courtyardcrossside1.location = (0.0, 0.0, 0.0)
ob_roompartition_1__1.location = (0.0, 0.0, 0.0)
ob_roompartition_1_1.location = (0.0, 0.0, 0.0)
ob_roompartition1__1.location = (0.0, 0.0, 0.0)
ob_roompartition1_1.location = (0.0, 0.0, 0.0)
ob_wholecourtyardringhiproof.location = (0.0, 0.0, 0.0)

# ---- collection membership
scene.collection.objects.link(ob_completegroundedfloor)
scene.collection.objects.link(ob_frontexteriordoorandtwowindows)
scene.collection.objects.link(ob_rearexteriorwindow)
scene.collection.objects.link(ob_exteriorside_1)
scene.collection.objects.link(ob_exteriorside1)
scene.collection.objects.link(ob_courtyardlongside_1)
scene.collection.objects.link(ob_courtyardcrossside_1)
scene.collection.objects.link(ob_courtyardlongside1)
scene.collection.objects.link(ob_courtyardcrossside1)
scene.collection.objects.link(ob_roompartition_1__1)
scene.collection.objects.link(ob_roompartition_1_1)
scene.collection.objects.link(ob_roompartition1__1)
scene.collection.objects.link(ob_roompartition1_1)
scene.collection.objects.link(ob_wholecourtyardringhiproof)

# ---- scene / render settings (as saved in the file)
scene.frame_start = 1; scene.frame_end = 250; scene.frame_set(1)
scene.render.engine = 'CYCLES'
scene.render.resolution_x = 640
scene.render.resolution_y = 640
scene.render.use_compositing = False
scene.cycles.use_denoising = False
scene.cycles.samples = 128
scene.cycles.use_adaptive_sampling = False
bpy.context.view_layer.update()

# ---- added for rendering (the .blend has no active camera and no usable light): camera, sun
cam_auto = bpy.data.cameras.new('AutoCamera')
cam_auto.lens = 50.0
cam_auto.sensor_width = 36.0
cam_auto.clip_end = 1000.0
ob_auto_camera = bpy.data.objects.new('AutoCamera', cam_auto)
scene.collection.objects.link(ob_auto_camera)
ob_auto_camera.location = (10.5476, -12.6571, 10.338)
ob_auto_camera.rotation_euler = (1.09748, -7.21219e-08, 0.694738)
scene.camera = ob_auto_camera
light_auto_sun = bpy.data.lights.new('AutoSun', 'SUN')
light_auto_sun.energy = 3.0
light_auto_sun.angle = 0.0523599
ob_auto_sun = bpy.data.objects.new('AutoSun', light_auto_sun)
scene.collection.objects.link(ob_auto_sun)
ob_auto_sun.rotation_euler = (0.872665, 0.174533, 0.523599)
bpy.context.view_layer.update()
